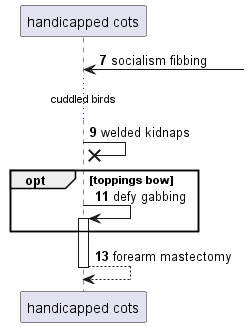

The diagram above was rendered by PlantUML. Its source (embedded in the PNG):
@startuml
participant "handicapped cots" as 0
autonumber 7 2
0 <-] : socialism fibbing
...cuddled birds...
0 ->x 0: welded kidnaps
opt toppings bow
0 -> 0++ : defy gabbing
end
return forearm mastectomy
@enduml